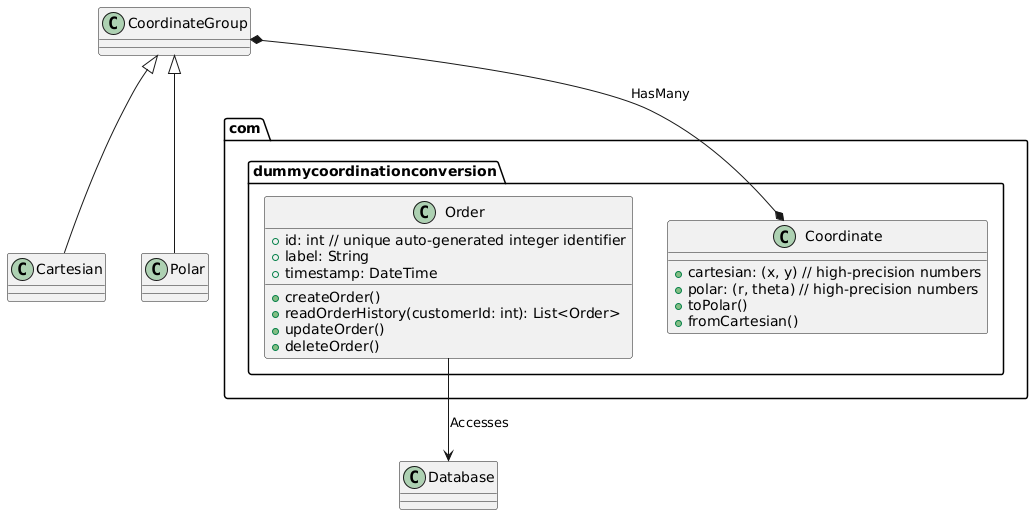

The diagram above was rendered by PlantUML. Its source (embedded in the PNG):
@startuml

package com.dummycoordinationconversion {
    class Coordinate {
      +cartesian: (x, y) // high-precision numbers
      +polar: (r, theta) // high-precision numbers
        
      +toPolar()
      +fromCartesian()
    }
}

package com.dummycoordinationconversion {
    class Order {
        +id: int // unique auto-generated integer identifier
        +label: String
        +timestamp: DateTime
        
        +createOrder()
        +readOrderHistory(customerId: int): List<Order>
        +updateOrder()
        +deleteOrder()
    }
}
 
Order --> Database: Accesses

CoordinateGroup <|-- Cartesian
CoordinateGroup <|-- Polar
CoordinateGroup *--* Coordinate : HasMany
@enduml